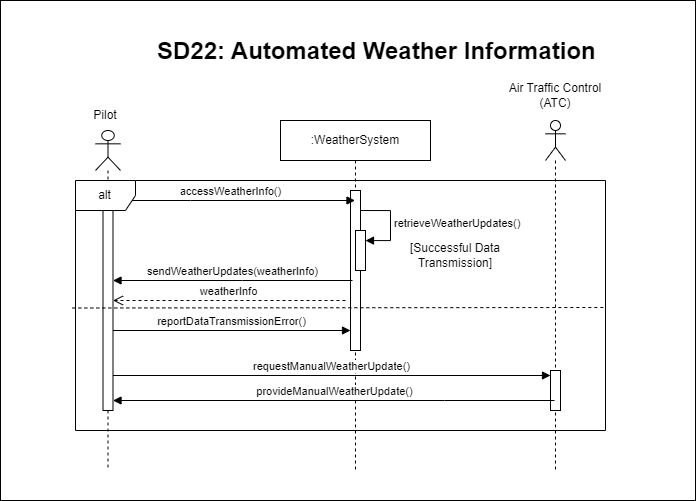

The diagram above was exported from draw.io. Its source (the exported page's mxGraphModel, read from the mxfile embedded in the PNG):
<mxGraphModel dx="729" dy="1945" grid="1" gridSize="10" guides="1" tooltips="1" connect="1" arrows="1" fold="1" page="1" pageScale="1" pageWidth="850" pageHeight="1100" math="0" shadow="0">
  <root>
    <mxCell id="0" />
    <mxCell id="1" parent="0" />
    <mxCell id="c_djM-P94vrvQ7Hhwg9t-9" value="" style="rounded=0;whiteSpace=wrap;html=1;" vertex="1" parent="1">
      <mxGeometry x="5" y="-70" width="695" height="500" as="geometry" />
    </mxCell>
    <mxCell id="MJWYEBwAic3PP0QoFtoe-2" value=":WeatherSystem" style="shape=umlLifeline;perimeter=lifelinePerimeter;whiteSpace=wrap;html=1;container=0;dropTarget=0;collapsible=0;recursiveResize=0;outlineConnect=0;portConstraint=eastwest;newEdgeStyle={&quot;edgeStyle&quot;:&quot;elbowEdgeStyle&quot;,&quot;elbow&quot;:&quot;vertical&quot;,&quot;curved&quot;:0,&quot;rounded&quot;:0};" parent="1" vertex="1">
      <mxGeometry x="285" y="50" width="150" height="350" as="geometry" />
    </mxCell>
    <mxCell id="MJWYEBwAic3PP0QoFtoe-3" value="" style="html=1;points=[[0,0,0,0,5],[0,1,0,0,-5],[1,0,0,0,5],[1,1,0,0,-5]];perimeter=orthogonalPerimeter;outlineConnect=0;targetShapes=umlLifeline;portConstraint=eastwest;newEdgeStyle={&quot;curved&quot;:0,&quot;rounded&quot;:0};" parent="MJWYEBwAic3PP0QoFtoe-2" vertex="1">
      <mxGeometry x="70" y="70" width="10" height="160" as="geometry" />
    </mxCell>
    <mxCell id="MJWYEBwAic3PP0QoFtoe-4" value="accessWeatherInfo()" style="html=1;verticalAlign=bottom;endArrow=block;edgeStyle=elbowEdgeStyle;elbow=horizontal;curved=0;rounded=0;" parent="1" target="MJWYEBwAic3PP0QoFtoe-2" edge="1">
      <mxGeometry relative="1" as="geometry">
        <mxPoint x="110" y="130" as="sourcePoint" />
        <Array as="points">
          <mxPoint x="195" y="130" />
        </Array>
        <mxPoint as="offset" />
        <mxPoint x="320" y="130" as="targetPoint" />
      </mxGeometry>
    </mxCell>
    <mxCell id="MJWYEBwAic3PP0QoFtoe-5" value="" style="shape=umlLifeline;perimeter=lifelinePerimeter;whiteSpace=wrap;html=1;container=1;dropTarget=0;collapsible=0;recursiveResize=0;outlineConnect=0;portConstraint=eastwest;newEdgeStyle={&quot;curved&quot;:0,&quot;rounded&quot;:0};participant=umlActor;" parent="1" vertex="1">
      <mxGeometry x="100" y="60" width="25" height="340" as="geometry" />
    </mxCell>
    <mxCell id="MJWYEBwAic3PP0QoFtoe-6" value="" style="html=1;points=[[0,0,0,0,5],[0,1,0,0,-5],[1,0,0,0,5],[1,1,0,0,-5]];perimeter=orthogonalPerimeter;outlineConnect=0;targetShapes=umlLifeline;portConstraint=eastwest;newEdgeStyle={&quot;curved&quot;:0,&quot;rounded&quot;:0};" parent="MJWYEBwAic3PP0QoFtoe-5" vertex="1">
      <mxGeometry x="7.5" y="60" width="10" height="220" as="geometry" />
    </mxCell>
    <mxCell id="MJWYEBwAic3PP0QoFtoe-8" value="Pilot" style="text;strokeColor=none;align=center;fillColor=none;html=1;verticalAlign=middle;whiteSpace=wrap;rounded=0;" parent="1" vertex="1">
      <mxGeometry x="70" y="30" width="80" height="30" as="geometry" />
    </mxCell>
    <mxCell id="MJWYEBwAic3PP0QoFtoe-9" value="&lt;h1 style=&quot;margin-top: 0px;&quot;&gt;SD22: Automated Weather Information&lt;/h1&gt;" style="text;html=1;whiteSpace=wrap;overflow=hidden;rounded=0;" parent="1" vertex="1">
      <mxGeometry x="160" y="-40" width="450" height="40" as="geometry" />
    </mxCell>
    <mxCell id="MJWYEBwAic3PP0QoFtoe-10" value="" style="shape=umlLifeline;perimeter=lifelinePerimeter;whiteSpace=wrap;html=1;container=1;dropTarget=0;collapsible=0;recursiveResize=0;outlineConnect=0;portConstraint=eastwest;newEdgeStyle={&quot;curved&quot;:0,&quot;rounded&quot;:0};participant=umlActor;" parent="1" vertex="1">
      <mxGeometry x="550" y="50" width="20" height="350" as="geometry" />
    </mxCell>
    <mxCell id="c_djM-P94vrvQ7Hhwg9t-4" value="" style="html=1;points=[[0,0,0,0,5],[0,1,0,0,-5],[1,0,0,0,5],[1,1,0,0,-5]];perimeter=orthogonalPerimeter;outlineConnect=0;targetShapes=umlLifeline;portConstraint=eastwest;newEdgeStyle={&quot;curved&quot;:0,&quot;rounded&quot;:0};" vertex="1" parent="MJWYEBwAic3PP0QoFtoe-10">
      <mxGeometry x="5" y="250" width="10" height="40" as="geometry" />
    </mxCell>
    <mxCell id="MJWYEBwAic3PP0QoFtoe-12" value="Air Traffic Control (ATC)" style="text;strokeColor=none;align=center;fillColor=none;html=1;verticalAlign=middle;whiteSpace=wrap;rounded=0;" parent="1" vertex="1">
      <mxGeometry x="510" y="10" width="100" height="30" as="geometry" />
    </mxCell>
    <mxCell id="MJWYEBwAic3PP0QoFtoe-14" value="alt" style="shape=umlFrame;whiteSpace=wrap;html=1;pointerEvents=0;" parent="1" vertex="1">
      <mxGeometry x="80" y="110" width="530" height="250" as="geometry" />
    </mxCell>
    <mxCell id="MJWYEBwAic3PP0QoFtoe-21" value="" style="html=1;points=[[0,0,0,0,5],[0,1,0,0,-5],[1,0,0,0,5],[1,1,0,0,-5]];perimeter=orthogonalPerimeter;outlineConnect=0;targetShapes=umlLifeline;portConstraint=eastwest;newEdgeStyle={&quot;curved&quot;:0,&quot;rounded&quot;:0};" parent="1" vertex="1">
      <mxGeometry x="360" y="160" width="10" height="40" as="geometry" />
    </mxCell>
    <mxCell id="MJWYEBwAic3PP0QoFtoe-22" value="retrieveWeatherUpdates()" style="html=1;align=left;spacingLeft=2;endArrow=block;rounded=0;edgeStyle=orthogonalEdgeStyle;curved=0;rounded=0;" parent="1" target="MJWYEBwAic3PP0QoFtoe-21" edge="1">
      <mxGeometry relative="1" as="geometry">
        <mxPoint x="365" y="140" as="sourcePoint" />
        <Array as="points">
          <mxPoint x="395" y="170" />
        </Array>
      </mxGeometry>
    </mxCell>
    <mxCell id="c_djM-P94vrvQ7Hhwg9t-1" value="sendWeatherUpdates(weatherInfo)" style="html=1;verticalAlign=bottom;endArrow=block;edgeStyle=elbowEdgeStyle;elbow=horizontal;curved=0;rounded=0;" edge="1" parent="1" target="MJWYEBwAic3PP0QoFtoe-6">
      <mxGeometry relative="1" as="geometry">
        <mxPoint x="357" y="210" as="sourcePoint" />
        <Array as="points">
          <mxPoint x="247" y="210" />
        </Array>
        <mxPoint x="150" y="210" as="targetPoint" />
        <mxPoint as="offset" />
      </mxGeometry>
    </mxCell>
    <mxCell id="c_djM-P94vrvQ7Hhwg9t-2" value="weatherInfo" style="html=1;verticalAlign=bottom;endArrow=open;dashed=1;endSize=8;curved=0;rounded=0;" edge="1" parent="1" target="MJWYEBwAic3PP0QoFtoe-6">
      <mxGeometry relative="1" as="geometry">
        <mxPoint x="350" y="230" as="sourcePoint" />
        <mxPoint x="270" y="230" as="targetPoint" />
      </mxGeometry>
    </mxCell>
    <mxCell id="c_djM-P94vrvQ7Hhwg9t-3" value="reportDataTransmissionError()" style="html=1;verticalAlign=bottom;endArrow=block;curved=0;rounded=0;" edge="1" parent="1">
      <mxGeometry width="80" relative="1" as="geometry">
        <mxPoint x="117.5" y="260" as="sourcePoint" />
        <mxPoint x="355" y="260" as="targetPoint" />
      </mxGeometry>
    </mxCell>
    <mxCell id="c_djM-P94vrvQ7Hhwg9t-5" value="requestManualWeatherUpdate()" style="html=1;verticalAlign=bottom;endArrow=block;curved=0;rounded=0;entryX=0;entryY=0;entryDx=0;entryDy=5;entryPerimeter=0;" edge="1" parent="1" source="MJWYEBwAic3PP0QoFtoe-6" target="c_djM-P94vrvQ7Hhwg9t-4">
      <mxGeometry width="80" relative="1" as="geometry">
        <mxPoint x="260" y="300" as="sourcePoint" />
        <mxPoint x="340" y="300" as="targetPoint" />
      </mxGeometry>
    </mxCell>
    <mxCell id="c_djM-P94vrvQ7Hhwg9t-6" value="provideManualWeatherUpdate()" style="html=1;verticalAlign=bottom;endArrow=block;edgeStyle=elbowEdgeStyle;elbow=horizontal;curved=0;rounded=0;" edge="1" parent="1" target="MJWYEBwAic3PP0QoFtoe-6">
      <mxGeometry relative="1" as="geometry">
        <mxPoint x="559" y="330" as="sourcePoint" />
        <Array as="points">
          <mxPoint x="449" y="330" />
        </Array>
        <mxPoint x="320" y="330" as="targetPoint" />
        <mxPoint as="offset" />
      </mxGeometry>
    </mxCell>
    <mxCell id="c_djM-P94vrvQ7Hhwg9t-7" value="[Successful Data Transmission]" style="text;strokeColor=none;align=center;fillColor=none;html=1;verticalAlign=middle;whiteSpace=wrap;rounded=0;" vertex="1" parent="1">
      <mxGeometry x="400" y="170" width="120" height="30" as="geometry" />
    </mxCell>
    <mxCell id="c_djM-P94vrvQ7Hhwg9t-8" value="" style="endArrow=none;dashed=1;html=1;rounded=0;exitX=-0.006;exitY=0.51;exitDx=0;exitDy=0;exitPerimeter=0;entryX=0.997;entryY=0.508;entryDx=0;entryDy=0;entryPerimeter=0;" edge="1" parent="1" source="MJWYEBwAic3PP0QoFtoe-14" target="MJWYEBwAic3PP0QoFtoe-14">
      <mxGeometry width="50" height="50" relative="1" as="geometry">
        <mxPoint x="300" y="310" as="sourcePoint" />
        <mxPoint x="350" y="260" as="targetPoint" />
      </mxGeometry>
    </mxCell>
  </root>
</mxGraphModel>